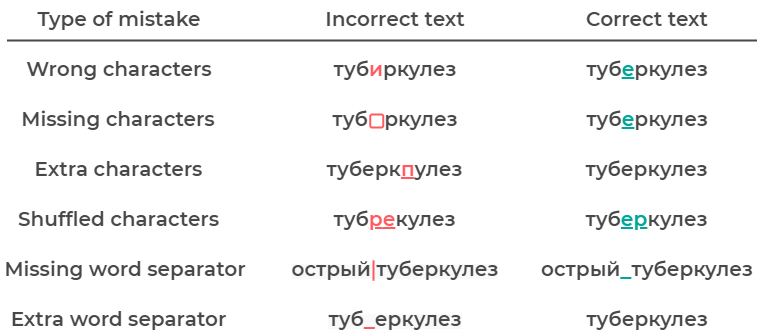

The diagram above was exported from draw.io. Its source (the exported page's mxGraphModel, read from the mxfile embedded in the PNG):
<mxGraphModel dx="641" dy="364" grid="1" gridSize="10" guides="1" tooltips="1" connect="1" arrows="1" fold="1" page="1" pageScale="1" pageWidth="827" pageHeight="1169" math="0" shadow="0">
  <root>
    <mxCell id="0" />
    <mxCell id="1" parent="0" />
    <mxCell id="hAbCKkWbgglYJxYmv7wr-28" value="&lt;div style=&quot;&quot;&gt;&lt;span style=&quot;font-size: 20px&quot;&gt;&lt;font color=&quot;#484848&quot; face=&quot;montserrat semibold&quot;&gt;Type of mistake&lt;/font&gt;&lt;/span&gt;&lt;/div&gt;" style="text;whiteSpace=wrap;html=1;align=center;" vertex="1" parent="1">
      <mxGeometry x="403.5" y="80" width="170" height="30" as="geometry" />
    </mxCell>
    <mxCell id="hAbCKkWbgglYJxYmv7wr-29" value="&lt;div&gt;&lt;span style=&quot;font-size: 20px&quot;&gt;&lt;font color=&quot;#484848&quot; face=&quot;montserrat semibold&quot;&gt;Incorrect text&lt;/font&gt;&lt;/span&gt;&lt;/div&gt;" style="text;whiteSpace=wrap;html=1;align=center;" vertex="1" parent="1">
      <mxGeometry x="689.75" y="80" width="150" height="30" as="geometry" />
    </mxCell>
    <mxCell id="hAbCKkWbgglYJxYmv7wr-30" value="&lt;div&gt;&lt;span style=&quot;font-size: 20px&quot;&gt;&lt;font color=&quot;#484848&quot; face=&quot;montserrat semibold&quot;&gt;Correct text&lt;/font&gt;&lt;/span&gt;&lt;/div&gt;" style="text;whiteSpace=wrap;html=1;align=center;" vertex="1" parent="1">
      <mxGeometry x="941.5" y="80" width="150" height="30" as="geometry" />
    </mxCell>
    <mxCell id="hAbCKkWbgglYJxYmv7wr-31" value="&lt;div&gt;&lt;span style=&quot;font-size: 20px&quot;&gt;&lt;font color=&quot;#484848&quot; face=&quot;montserrat semibold&quot;&gt;Missing characters&lt;/font&gt;&lt;/span&gt;&lt;/div&gt;" style="text;whiteSpace=wrap;html=1;align=center;" vertex="1" parent="1">
      <mxGeometry x="390.25" y="180" width="196.5" height="30" as="geometry" />
    </mxCell>
    <mxCell id="hAbCKkWbgglYJxYmv7wr-32" value="" style="group" vertex="1" connectable="0" parent="1">
      <mxGeometry x="669.75" y="180" width="190" height="30" as="geometry" />
    </mxCell>
    <mxCell id="hAbCKkWbgglYJxYmv7wr-33" value="&lt;div&gt;&lt;span style=&quot;font-size: 20px&quot;&gt;&lt;font color=&quot;#484848&quot; face=&quot;montserrat semibold&quot;&gt;туб&amp;nbsp; &amp;nbsp;ркулез&lt;/font&gt;&lt;/span&gt;&lt;/div&gt;" style="text;whiteSpace=wrap;html=1;align=center;" vertex="1" parent="hAbCKkWbgglYJxYmv7wr-32">
      <mxGeometry width="190" height="30" as="geometry" />
    </mxCell>
    <mxCell id="hAbCKkWbgglYJxYmv7wr-34" value="" style="rounded=1;whiteSpace=wrap;html=1;align=center;labelBorderColor=none;fillColor=none;strokeWidth=2;strokeColor=#FF5A5F;aspect=fixed;" vertex="1" parent="hAbCKkWbgglYJxYmv7wr-32">
      <mxGeometry x="70" y="14" width="13" height="13" as="geometry" />
    </mxCell>
    <mxCell id="hAbCKkWbgglYJxYmv7wr-35" value="&lt;div&gt;&lt;span style=&quot;font-size: 20px&quot;&gt;&lt;font color=&quot;#484848&quot; face=&quot;montserrat semibold&quot;&gt;туб&lt;/font&gt;&lt;font face=&quot;montserrat semibold&quot; color=&quot;#00a699&quot;&gt;&lt;u&gt;е&lt;/u&gt;&lt;/font&gt;&lt;font color=&quot;#484848&quot; face=&quot;montserrat semibold&quot;&gt;ркулез&lt;/font&gt;&lt;/span&gt;&lt;/div&gt;" style="text;whiteSpace=wrap;html=1;align=center;" vertex="1" parent="1">
      <mxGeometry x="921.5" y="180" width="190" height="30" as="geometry" />
    </mxCell>
    <mxCell id="hAbCKkWbgglYJxYmv7wr-36" value="&lt;font color=&quot;#484848&quot; face=&quot;montserrat semibold&quot;&gt;&lt;span style=&quot;font-size: 20px&quot;&gt;Extra characters&lt;/span&gt;&lt;/font&gt;" style="text;whiteSpace=wrap;html=1;align=center;" vertex="1" parent="1">
      <mxGeometry x="400" y="230" width="177" height="30" as="geometry" />
    </mxCell>
    <mxCell id="hAbCKkWbgglYJxYmv7wr-37" value="&lt;font face=&quot;montserrat semibold&quot;&gt;&lt;span style=&quot;font-size: 20px&quot;&gt;&lt;font color=&quot;#484848&quot;&gt;туберк&lt;/font&gt;&lt;font color=&quot;#ff5a5f&quot;&gt;&lt;u&gt;п&lt;/u&gt;&lt;/font&gt;&lt;font color=&quot;#484848&quot;&gt;улез&lt;/font&gt;&lt;/span&gt;&lt;/font&gt;" style="text;whiteSpace=wrap;html=1;align=center;" vertex="1" parent="1">
      <mxGeometry x="676.25" y="230" width="177" height="30" as="geometry" />
    </mxCell>
    <mxCell id="hAbCKkWbgglYJxYmv7wr-38" value="&lt;font face=&quot;montserrat semibold&quot;&gt;&lt;span style=&quot;font-size: 20px&quot;&gt;&lt;font color=&quot;#484848&quot;&gt;туберк&lt;/font&gt;&lt;font color=&quot;#484848&quot;&gt;улез&lt;/font&gt;&lt;/span&gt;&lt;/font&gt;" style="text;whiteSpace=wrap;html=1;align=center;" vertex="1" parent="1">
      <mxGeometry x="928" y="230" width="177" height="30" as="geometry" />
    </mxCell>
    <mxCell id="hAbCKkWbgglYJxYmv7wr-39" value="&lt;font color=&quot;#484848&quot; face=&quot;montserrat semibold&quot;&gt;&lt;span style=&quot;font-size: 20px&quot;&gt;Shuffled characters&lt;/span&gt;&lt;/font&gt;" style="text;whiteSpace=wrap;html=1;align=center;" vertex="1" parent="1">
      <mxGeometry x="385" y="280" width="207" height="30" as="geometry" />
    </mxCell>
    <mxCell id="hAbCKkWbgglYJxYmv7wr-40" value="&lt;font face=&quot;montserrat semibold&quot;&gt;&lt;span style=&quot;font-size: 20px&quot;&gt;&lt;font color=&quot;#484848&quot;&gt;туб&lt;/font&gt;&lt;font color=&quot;#ff5a5f&quot;&gt;&lt;u&gt;р&lt;/u&gt;&lt;/font&gt;&lt;/span&gt;&lt;/font&gt;&lt;span style=&quot;font-family: &amp;#34;montserrat semibold&amp;#34; ; font-size: 20px&quot;&gt;&lt;font color=&quot;#ff5a5f&quot;&gt;&lt;u&gt;е&lt;/u&gt;&lt;/font&gt;&lt;/span&gt;&lt;font face=&quot;montserrat semibold&quot;&gt;&lt;span style=&quot;font-size: 20px&quot;&gt;&lt;font color=&quot;#484848&quot;&gt;к&lt;/font&gt;&lt;font color=&quot;#484848&quot;&gt;улез&lt;/font&gt;&lt;/span&gt;&lt;/font&gt;" style="text;whiteSpace=wrap;html=1;align=center;" vertex="1" parent="1">
      <mxGeometry x="676.25" y="280" width="177" height="30" as="geometry" />
    </mxCell>
    <mxCell id="hAbCKkWbgglYJxYmv7wr-41" value="&lt;font face=&quot;montserrat semibold&quot;&gt;&lt;span style=&quot;font-size: 20px&quot;&gt;&lt;font color=&quot;#484848&quot;&gt;туб&lt;/font&gt;&lt;font color=&quot;#00a699&quot;&gt;&lt;u&gt;ер&lt;/u&gt;&lt;/font&gt;&lt;/span&gt;&lt;/font&gt;&lt;font face=&quot;montserrat semibold&quot;&gt;&lt;span style=&quot;font-size: 20px&quot;&gt;&lt;font color=&quot;#484848&quot;&gt;к&lt;/font&gt;&lt;font color=&quot;#484848&quot;&gt;улез&lt;/font&gt;&lt;/span&gt;&lt;/font&gt;" style="text;whiteSpace=wrap;html=1;align=center;" vertex="1" parent="1">
      <mxGeometry x="928" y="280" width="177" height="30" as="geometry" />
    </mxCell>
    <mxCell id="hAbCKkWbgglYJxYmv7wr-42" value="&lt;font color=&quot;#484848&quot; face=&quot;montserrat semibold&quot;&gt;&lt;span style=&quot;font-size: 20px&quot;&gt;Missing word separator&lt;/span&gt;&lt;/font&gt;" style="text;whiteSpace=wrap;html=1;align=center;" vertex="1" parent="1">
      <mxGeometry x="370" y="330" width="250" height="30" as="geometry" />
    </mxCell>
    <mxCell id="hAbCKkWbgglYJxYmv7wr-43" value="" style="group" vertex="1" connectable="0" parent="1">
      <mxGeometry x="656.5" y="330" width="216.5" height="30" as="geometry" />
    </mxCell>
    <mxCell id="hAbCKkWbgglYJxYmv7wr-44" value="&lt;font face=&quot;montserrat semibold&quot; style=&quot;font-size: 12px ; font-style: normal ; font-weight: 400 ; letter-spacing: normal ; text-indent: 0px ; text-transform: none ; word-spacing: 0px ; background-color: rgb(248 , 249 , 250)&quot;&gt;&lt;span style=&quot;font-size: 20px&quot;&gt;&lt;font color=&quot;#484848&quot;&gt;острый &lt;/font&gt;&lt;font color=&quot;#484848&quot;&gt;туб&lt;/font&gt;&lt;font color=&quot;#484848&quot;&gt;ер&lt;/font&gt;&lt;/span&gt;&lt;/font&gt;&lt;font face=&quot;montserrat semibold&quot; style=&quot;color: rgb(0 , 0 , 0) ; font-size: 12px ; font-style: normal ; font-weight: 400 ; letter-spacing: normal ; text-indent: 0px ; text-transform: none ; word-spacing: 0px ; background-color: rgb(248 , 249 , 250)&quot;&gt;&lt;span style=&quot;font-size: 20px&quot;&gt;&lt;font color=&quot;#484848&quot;&gt;к&lt;/font&gt;&lt;font color=&quot;#484848&quot;&gt;улез&lt;/font&gt;&lt;/span&gt;&lt;/font&gt;" style="text;whiteSpace=wrap;html=1;align=center;" vertex="1" parent="hAbCKkWbgglYJxYmv7wr-43">
      <mxGeometry width="216.5" height="30" as="geometry" />
    </mxCell>
    <mxCell id="hAbCKkWbgglYJxYmv7wr-45" value="" style="endArrow=none;html=1;fontColor=#FF5A5F;strokeColor=#FF5A5F;strokeWidth=2;" edge="1" parent="hAbCKkWbgglYJxYmv7wr-43">
      <mxGeometry width="50" height="50" relative="1" as="geometry">
        <mxPoint x="86.5" y="30" as="sourcePoint" />
        <mxPoint x="86.5" y="10" as="targetPoint" />
      </mxGeometry>
    </mxCell>
    <mxCell id="hAbCKkWbgglYJxYmv7wr-46" value="&lt;font face=&quot;montserrat semibold&quot;&gt;&lt;span style=&quot;font-size: 20px&quot;&gt;&lt;font color=&quot;#484848&quot;&gt;острый&lt;/font&gt;&lt;u&gt;&lt;font color=&quot;#00a699&quot;&gt;&amp;nbsp;&amp;nbsp;&lt;/font&gt;&lt;/u&gt;&lt;font color=&quot;#484848&quot;&gt;туберкулез&lt;/font&gt;&lt;/span&gt;&lt;/font&gt;" style="text;whiteSpace=wrap;html=1;align=center;" vertex="1" parent="1">
      <mxGeometry x="906.5" y="330" width="220" height="30" as="geometry" />
    </mxCell>
    <mxCell id="hAbCKkWbgglYJxYmv7wr-47" value="" style="endArrow=none;html=1;fontColor=#FF5A5F;strokeWidth=2;strokeColor=#484848;" edge="1" parent="1">
      <mxGeometry width="50" height="50" relative="1" as="geometry">
        <mxPoint x="376.5" y="120" as="sourcePoint" />
        <mxPoint x="1126.5" y="120" as="targetPoint" />
      </mxGeometry>
    </mxCell>
    <mxCell id="hAbCKkWbgglYJxYmv7wr-48" value="&lt;font color=&quot;#484848&quot; face=&quot;montserrat semibold&quot;&gt;&lt;span style=&quot;font-size: 20px&quot;&gt;Extra word separator&lt;/span&gt;&lt;/font&gt;" style="text;whiteSpace=wrap;html=1;align=center;" vertex="1" parent="1">
      <mxGeometry x="375" y="380" width="227" height="30" as="geometry" />
    </mxCell>
    <mxCell id="hAbCKkWbgglYJxYmv7wr-49" value="" style="group" vertex="1" connectable="0" parent="1">
      <mxGeometry x="656.5" y="380" width="216.5" height="30" as="geometry" />
    </mxCell>
    <mxCell id="hAbCKkWbgglYJxYmv7wr-50" value="&lt;font face=&quot;montserrat semibold&quot; style=&quot;font-size: 12px ; font-style: normal ; font-weight: 400 ; letter-spacing: normal ; text-indent: 0px ; text-transform: none ; word-spacing: 0px ; background-color: rgb(248 , 249 , 250)&quot;&gt;&lt;span style=&quot;font-size: 20px&quot;&gt;&lt;font color=&quot;#484848&quot;&gt;туб&lt;/font&gt;&lt;font color=&quot;#ff5a5f&quot;&gt;&lt;u&gt;&amp;nbsp;&amp;nbsp;&lt;/u&gt;&lt;/font&gt;&lt;font color=&quot;#484848&quot;&gt;ер&lt;/font&gt;&lt;/span&gt;&lt;/font&gt;&lt;font face=&quot;montserrat semibold&quot; style=&quot;color: rgb(0 , 0 , 0) ; font-size: 12px ; font-style: normal ; font-weight: 400 ; letter-spacing: normal ; text-indent: 0px ; text-transform: none ; word-spacing: 0px ; background-color: rgb(248 , 249 , 250)&quot;&gt;&lt;span style=&quot;font-size: 20px&quot;&gt;&lt;font color=&quot;#484848&quot;&gt;к&lt;/font&gt;&lt;font color=&quot;#484848&quot;&gt;улез&lt;/font&gt;&lt;/span&gt;&lt;/font&gt;" style="text;whiteSpace=wrap;html=1;align=center;" vertex="1" parent="hAbCKkWbgglYJxYmv7wr-49">
      <mxGeometry width="216.5" height="30" as="geometry" />
    </mxCell>
    <mxCell id="hAbCKkWbgglYJxYmv7wr-51" value="&lt;font face=&quot;montserrat semibold&quot;&gt;&lt;span style=&quot;font-size: 20px&quot;&gt;&lt;font color=&quot;#484848&quot;&gt;туберкулез&lt;/font&gt;&lt;/span&gt;&lt;/font&gt;" style="text;whiteSpace=wrap;html=1;align=center;" vertex="1" parent="1">
      <mxGeometry x="906.5" y="380" width="220" height="30" as="geometry" />
    </mxCell>
    <mxCell id="hAbCKkWbgglYJxYmv7wr-52" value="&lt;div&gt;&lt;span style=&quot;font-size: 20px&quot;&gt;&lt;font color=&quot;#484848&quot; face=&quot;montserrat semibold&quot;&gt;Wrong characters&lt;/font&gt;&lt;/span&gt;&lt;/div&gt;" style="text;whiteSpace=wrap;html=1;align=center;" vertex="1" parent="1">
      <mxGeometry x="393.5" y="130" width="190" height="30" as="geometry" />
    </mxCell>
    <mxCell id="hAbCKkWbgglYJxYmv7wr-53" value="" style="group" vertex="1" connectable="0" parent="1">
      <mxGeometry x="669.75" y="130" width="190" height="30" as="geometry" />
    </mxCell>
    <mxCell id="hAbCKkWbgglYJxYmv7wr-54" value="&lt;div&gt;&lt;span style=&quot;font-size: 20px&quot;&gt;&lt;font color=&quot;#484848&quot; face=&quot;montserrat semibold&quot;&gt;туб&lt;/font&gt;&lt;font face=&quot;montserrat semibold&quot; color=&quot;#ff5a5f&quot;&gt;и&lt;/font&gt;&lt;font color=&quot;#484848&quot; face=&quot;montserrat semibold&quot;&gt;ркулез&lt;/font&gt;&lt;/span&gt;&lt;/div&gt;" style="text;whiteSpace=wrap;html=1;align=center;" vertex="1" parent="hAbCKkWbgglYJxYmv7wr-53">
      <mxGeometry width="190" height="30" as="geometry" />
    </mxCell>
    <mxCell id="hAbCKkWbgglYJxYmv7wr-56" value="&lt;div&gt;&lt;span style=&quot;font-size: 20px&quot;&gt;&lt;font color=&quot;#484848&quot; face=&quot;montserrat semibold&quot;&gt;туб&lt;/font&gt;&lt;font face=&quot;montserrat semibold&quot; color=&quot;#00a699&quot;&gt;&lt;u&gt;е&lt;/u&gt;&lt;/font&gt;&lt;font color=&quot;#484848&quot; face=&quot;montserrat semibold&quot;&gt;ркулез&lt;/font&gt;&lt;/span&gt;&lt;/div&gt;" style="text;whiteSpace=wrap;html=1;align=center;" vertex="1" parent="1">
      <mxGeometry x="921.5" y="130" width="190" height="30" as="geometry" />
    </mxCell>
  </root>
</mxGraphModel>